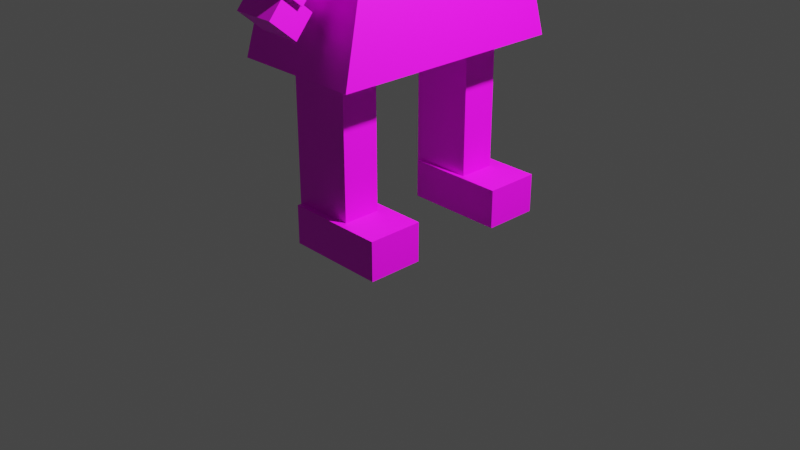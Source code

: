 # Source: PlayerFemale.blend  (saved by Blender 3.4.6; exported with 4.5.12 LTS)
import bpy
from mathutils import Matrix  # noqa: F401  (used for matrix-valued properties, if any)

bpy.ops.wm.read_factory_settings(use_empty=True)
scene = bpy.context.scene
scene.name = 'Scene'

# ---- collections
col_collection = bpy.data.collections.new('Collection'); scene.collection.children.link(col_collection)

# ---- images (referenced by path relative to the original .blend; pixels are not part of the script)
import os
ASSET_DIR = os.environ.get("B2B_ASSET_DIR", "")  # directory of the original .blend (textures are referenced by path, not embedded)
HERE = os.path.dirname(os.path.abspath(__file__))  # packed textures are extracted next to this script under _unpacked/

def load_image(name, relpath, width, height, colorspace="sRGB"):
    """Load a texture the original file referenced (path relative to the .blend, or extracted next to this script)."""
    p = next((c for c in (os.path.join(HERE, relpath), os.path.join(ASSET_DIR, relpath)) if relpath and os.path.exists(c)), "")
    if p:
        img = bpy.data.images.load(p, check_existing=True)
        img.name = name
    else:  # same state as the original file: an image datablock whose file is absent (Cycles renders it pink)
        img = bpy.data.images.new(name, width, height)
        img.source = "FILE"
        img.filepath = "//" + (relpath or name)
    img.colorspace_settings.name = colorspace
    return img
img_playerfemale_texture_png = load_image('PlayerFemale_Texture.png', 'PlayerFemale_Texture.png', 1024, 1024, 'sRGB')

# ---- materials (node trees are filled in below, after node groups)
mat_material = bpy.data.materials.new('Material')
mat_material.alpha_threshold = 0.0
mat_material.use_transparent_shadow = False
mat_material.roughness = 0.5
mat_material.line_color = (0.0, 0.0, 0.0, 1.0)

# ---- material node trees
mat_material.use_nodes = True; mat_material.node_tree.nodes.clear()
_N = mat_material.node_tree.nodes; _L = mat_material.node_tree.links
n0 = _N.new('ShaderNodeOutputMaterial'); n0.name = 'Material Output'; n0.location = (300, 300)
n1 = _N.new('ShaderNodeBsdfPrincipled'); n1.name = 'Principled BSDF'; n1.location = (10, 300)
n1.distribution = 'GGX'
n1.subsurface_method = 'RANDOM_WALK_SKIN'
n1.inputs[3].default_value = 1.45
n1.inputs[27].default_value = (0.0, 0.0, 0.0, 1.0)
n1.inputs[28].default_value = 1.0
n2 = _N.new('ShaderNodeTexImage'); n2.name = 'Image Texture'; n2.location = (-347, 181)
n2.image = img_playerfemale_texture_png
_L.new(n1.outputs[0], n0.inputs[0])
_L.new(n2.outputs[0], n1.inputs[0])
n0.is_active_output = True

# ---- world
world_world = bpy.data.worlds.new('World'); scene.world = world_world
world_world.use_nodes = True; world_world.node_tree.nodes.clear()
_N = world_world.node_tree.nodes; _L = world_world.node_tree.links
n0 = _N.new('ShaderNodeOutputWorld'); n0.name = 'World Output'; n0.location = (300, 300)
n1 = _N.new('ShaderNodeBackground'); n1.name = 'Background'; n1.location = (10, 300)
n1.inputs[0].default_value = (0.05088, 0.05088, 0.05088, 1.0)
_L.new(n1.outputs[0], n0.inputs[0])
n0.is_active_output = True
world_world.color = (0.05088, 0.05088, 0.05088)
world_world.use_sun_shadow = False
world_world.sun_shadow_jitter_overblur = 0.0

# ---- cameras
cam_camera = bpy.data.cameras.new('Camera')
cam_camera.clip_end = 100.0
cam_camera.ortho_scale = 7.314

# ---- lights
light_light = bpy.data.lights.new('Light', 'POINT')
light_light.transmission_factor = 0.0
light_light.energy = 1000.0
light_light.shadow_soft_size = 0.1
light_light.shadow_maximum_resolution = 0.006
light_light.use_absolute_resolution = True

# ---- meshes
me_cube = bpy.data.meshes.new('Cube')
me_cube.from_pydata([(1.236, 0.61, 0.5134), (1.602, 1.254, -1.287), (1.236, -0.61, 0.5134), (1.602, -1.254, -1.287), (-1.0, 0.5646, 0.6823), (-1.602, 1.254, -1.287), (-1.0, -0.5646, 0.6823), (-1.602, -1.254, -1.287)], [], [(0, 4, 6, 2), (3, 2, 6, 7), (7, 6, 4, 5), (5, 1, 3, 7), (1, 0, 2, 3), (5, 4, 0, 1)])
_uv = me_cube.uv_layers.new(name='UVMap')
_uv.uv.foreach_set('vector', [0.007748, 0.03701, 0.1953, 0.03701, 0.1953, 0.9484, 0.007748, 0.9484, 0.01071, 0.03567, 0.1916, 0.03567, 0.1916, 0.9669, 0.01071, 0.9669, 0.016, 0.0, 0.189, 0.0, 0.189, 0.9577, 0.016, 0.9577, 0.009304, 0.05283, 0.1923, 0.05283, 0.1923, 0.9458, 0.009304, 0.9458, 0.01268, 0.063, 0.1883, 0.063, 0.1883, 0.9621, 0.01268, 0.9621, 0.01336, 0.03835, 0.1916, 0.03835, 0.1916, 0.9498, 0.01336, 0.9498])
me_cube.materials.append(mat_material)
me_cube.use_mirror_vertex_groups = False
me_cube.update()
me_cube_001 = bpy.data.meshes.new('Cube.001')
me_cube_001.from_pydata([(-0.3298, -0.1951, -0.9528), (-0.3298, -0.1951, 0.9528), (-0.3298, 0.1951, -0.9528), (-0.3298, 0.1951, 0.9528), (0.3298, -0.1951, -0.9528), (0.3298, -0.1951, 0.9528), (0.3298, 0.1951, -0.9528), (0.3298, 0.1951, 0.9528)], [], [(0, 1, 3, 2), (2, 3, 7, 6), (6, 7, 5, 4), (4, 5, 1, 0), (2, 6, 4, 0), (7, 3, 1, 5)])
_uv = me_cube_001.uv_layers.new(name='UVMap')
_uv.uv.foreach_set('vector', [0.268, 0.0, 0.327, 0.0, 0.327, 0.25, 0.268, 0.25, 0.268, 0.25, 0.327, 0.25, 0.327, 0.5, 0.268, 0.5, 0.268, 0.5, 0.327, 0.5, 0.327, 0.75, 0.268, 0.75, 0.268, 0.75, 0.327, 0.75, 0.327, 1.0, 0.268, 1.0, 0.2089, 0.5, 0.268, 0.5, 0.268, 0.75, 0.2089, 0.75, 0.327, 0.5, 0.3861, 0.5, 0.3861, 0.75, 0.327, 0.75])
me_cube_001.materials.append(mat_material)
me_cube_001.update()
me_cube_002 = bpy.data.meshes.new('Cube.002')
me_cube_002.from_pydata([(-0.3298, -0.1951, -0.9528), (-0.3298, -0.1951, 0.9528), (-0.3298, 0.1951, -0.9528), (-0.3298, 0.1951, 0.9528), (0.3298, -0.1951, -0.9528), (0.3298, -0.1951, 0.9528), (0.3298, 0.1951, -0.9528), (0.3298, 0.1951, 0.9528)], [], [(0, 1, 3, 2), (2, 3, 7, 6), (6, 7, 5, 4), (4, 5, 1, 0), (2, 6, 4, 0), (7, 3, 1, 5)])
_uv = me_cube_002.uv_layers.new(name='UVMap')
_uv.uv.foreach_set('vector', [0.2714, 0.0, 0.3317, 0.0, 0.3317, 0.25, 0.2714, 0.25, 0.2714, 0.25, 0.3317, 0.25, 0.3317, 0.5, 0.2714, 0.5, 0.2714, 0.5, 0.3317, 0.5, 0.3317, 0.75, 0.2714, 0.75, 0.2714, 0.75, 0.3317, 0.75, 0.3317, 1.0, 0.2714, 1.0, 0.2111, 0.5, 0.2714, 0.5, 0.2714, 0.75, 0.2111, 0.75, 0.3317, 0.5, 0.392, 0.5, 0.392, 0.75, 0.3317, 0.75])
me_cube_002.materials.append(mat_material)
me_cube_002.update()
me_cube_003 = bpy.data.meshes.new('Cube.003')
me_cube_003.from_pydata([(-0.3082, -1.072, -0.2088), (-0.3082, -1.072, 0.2088), (-0.3082, 1.072, -0.2088), (-0.3082, 1.072, 0.2088), (0.3082, -1.072, -0.2088), (0.3082, -1.072, 0.2088), (0.3082, 1.072, -0.2088), (0.3082, 1.072, 0.2088)], [], [(0, 1, 3, 2), (2, 3, 7, 6), (6, 7, 5, 4), (4, 5, 1, 0), (2, 6, 4, 0), (7, 3, 1, 5)])
_uv = me_cube_003.uv_layers.new(name='UVMap')
_uv.uv.foreach_set('vector', [0.2695, 0.0, 0.331, 0.0, 0.331, 0.25, 0.2695, 0.25, 0.2695, 0.25, 0.331, 0.25, 0.331, 0.5, 0.2695, 0.5, 0.2695, 0.5, 0.331, 0.5, 0.331, 0.75, 0.2695, 0.75, 0.2695, 0.75, 0.331, 0.75, 0.331, 1.0, 0.2695, 1.0, 0.2079, 0.5, 0.2695, 0.5, 0.2695, 0.75, 0.2079, 0.75, 0.331, 0.5, 0.3926, 0.5, 0.3926, 0.75, 0.331, 0.75])
me_cube_003.materials.append(mat_material)
me_cube_003.update()
me_cube_004 = bpy.data.meshes.new('Cube.004')
me_cube_004.from_pydata([(-0.3926, -0.2903, -0.2042), (-0.3926, -0.2903, 0.2042), (-0.3926, 0.2903, -0.2042), (-0.3926, 0.2903, 0.2042), (0.6645, -0.2903, -0.2042), (0.6645, -0.2903, 0.2042), (0.6645, 0.2903, -0.2042), (0.6645, 0.2903, 0.2042)], [], [(0, 1, 3, 2), (2, 3, 7, 6), (6, 7, 5, 4), (4, 5, 1, 0), (2, 6, 4, 0), (7, 3, 1, 5)])
_uv = me_cube_004.uv_layers.new(name='UVMap')
_uv.uv.foreach_set('vector', [0.4699, 0.0, 0.5301, 0.0, 0.5301, 0.25, 0.4699, 0.25, 0.4699, 0.25, 0.5301, 0.25, 0.5301, 0.5, 0.4699, 0.5, 0.4699, 0.5, 0.5301, 0.5, 0.5301, 0.75, 0.4699, 0.75, 0.4699, 0.75, 0.5301, 0.75, 0.5301, 1.0, 0.4699, 1.0, 0.4097, 0.5, 0.4699, 0.5, 0.4699, 0.75, 0.4097, 0.75, 0.5301, 0.5, 0.5903, 0.5, 0.5903, 0.75, 0.5301, 0.75])
me_cube_004.materials.append(mat_material)
me_cube_004.update()
me_cube_005 = bpy.data.meshes.new('Cube.005')
me_cube_005.from_pydata([(-0.3926, -0.2903, -0.2042), (-0.3926, -0.2903, 0.2042), (-0.3926, 0.2903, -0.2042), (-0.3926, 0.2903, 0.2042), (0.6645, -0.2903, -0.2042), (0.6645, -0.2903, 0.2042), (0.6645, 0.2903, -0.2042), (0.6645, 0.2903, 0.2042)], [], [(0, 1, 3, 2), (2, 3, 7, 6), (6, 7, 5, 4), (4, 5, 1, 0), (2, 6, 4, 0), (7, 3, 1, 5)])
_uv = me_cube_005.uv_layers.new(name='UVMap')
_uv.uv.foreach_set('vector', [0.4701, 0.0, 0.5299, 0.0, 0.5299, 0.25, 0.4701, 0.25, 0.4701, 0.25, 0.5299, 0.25, 0.5299, 0.5, 0.4701, 0.5, 0.4701, 0.5, 0.5299, 0.5, 0.5299, 0.75, 0.4701, 0.75, 0.4701, 0.75, 0.5299, 0.75, 0.5299, 1.0, 0.4701, 1.0, 0.4102, 0.5, 0.4701, 0.5, 0.4701, 0.75, 0.4102, 0.75, 0.5299, 0.5, 0.5898, 0.5, 0.5898, 0.75, 0.5299, 0.75])
me_cube_005.materials.append(mat_material)
me_cube_005.update()
me_cube_006 = bpy.data.meshes.new('Cube.006')
me_cube_006.from_pydata([(-0.2708, -0.3791, -0.9406), (-0.2708, -0.3791, 0.9406), (-0.2708, 0.3791, -0.9406), (-0.2708, 0.3791, 0.9406), (0.2708, -0.3791, -0.9406), (0.2708, -0.3791, 0.9406), (0.2708, 0.3791, -0.9406), (0.2708, 0.3791, 0.9406)], [], [(0, 1, 3, 2), (2, 3, 7, 6), (6, 7, 5, 4), (4, 5, 1, 0), (2, 6, 4, 0), (7, 3, 1, 5)])
_uv = me_cube_006.uv_layers.new(name='UVMap')
_uv.uv.foreach_set('vector', [0.008038, 0.0, 0.193, 0.0, 0.193, 0.9379, 0.008038, 0.9379, 0.008038, 0.04496, 0.193, 0.04496, 0.193, 0.9498, 0.008038, 0.9498, 0.008038, 0.05024, 0.193, 0.05024, 0.193, 0.9352, 0.008038, 0.9352, 0.008038, 0.04228, 0.193, 0.04228, 0.193, 1.0, 0.008038, 1.0, 0.006981, 0.07419, 0.1919, 0.07419, 0.1919, 0.9509, 0.006981, 0.9509, 0.007773, 0.04362, 0.1927, 0.04362, 0.1927, 0.955, 0.007773, 0.955])
me_cube_006.materials.append(mat_material)
me_cube_006.update()
me_cube_007 = bpy.data.meshes.new('Cube.007')
me_cube_007.from_pydata([(-0.2708, -0.3791, -0.9406), (-0.2708, -0.3791, 0.9406), (-0.2708, 0.3791, -0.9406), (-0.2708, 0.3791, 0.9406), (0.2708, -0.3791, -0.9406), (0.2708, -0.3791, 0.9406), (0.2708, 0.3791, -0.9406), (0.2708, 0.3791, 0.9406)], [], [(0, 1, 3, 2), (2, 3, 7, 6), (6, 7, 5, 4), (4, 5, 1, 0), (2, 6, 4, 0), (7, 3, 1, 5)])
_uv = me_cube_007.uv_layers.new(name='UVMap')
_uv.uv.foreach_set('vector', [0.00653, 0.03333, 0.1943, 0.03333, 0.1943, 0.9708, 0.00653, 0.9708, 0.007363, 0.02917, 0.1943, 0.02917, 0.1943, 0.9708, 0.007363, 0.9708, 0.00903, 0.0375, 0.191, 0.0375, 0.191, 0.9708, 0.00903, 0.9708, 0.008196, 0.05417, 0.1943, 0.05417, 0.1943, 0.9542, 0.008196, 0.9542, 0.007976, 0.02654, 0.1938, 0.02654, 0.1938, 0.9505, 0.007976, 0.9505, 0.00826, 0.05, 0.1927, 0.05, 0.1927, 0.9417, 0.00826, 0.9417])
me_cube_007.materials.append(mat_material)
me_cube_007.update()
me_cube_008 = bpy.data.meshes.new('Cube.008')
me_cube_008.from_pydata([(-0.2428, -0.205, -0.1732), (-0.2428, -0.205, 0.1732), (-0.2428, 0.205, -0.1732), (-0.2428, 0.205, 0.1732), (0.2428, -0.205, -0.1732), (0.2428, -0.205, 0.1732), (0.2428, 0.205, -0.1732), (0.2428, 0.205, 0.1732)], [], [(0, 1, 3, 2), (2, 3, 7, 6), (6, 7, 5, 4), (4, 5, 1, 0), (2, 6, 4, 0), (7, 3, 1, 5)])
_uv = me_cube_008.uv_layers.new(name='UVMap')
_uv.uv.foreach_set('vector', [0.6059, 0.04167, 0.7908, 0.04167, 0.7908, 0.9667, 0.6059, 0.9667, 0.6076, 0.05, 0.7941, 0.05, 0.7941, 0.9667, 0.6076, 0.9667, 0.6059, 0.06667, 0.7941, 0.06667, 0.7941, 0.9667, 0.6059, 0.9667, 0.6059, 0.04167, 0.7941, 0.04167, 0.7941, 0.9667, 0.6059, 0.9667, 0.6161, 0.5, 0.6742, 0.5, 0.6742, 0.75, 0.6161, 0.75, 0.7324, 0.5, 0.7906, 0.5, 0.7906, 0.75, 0.7324, 0.75])
me_cube_008.materials.append(mat_material)
me_cube_008.update()
me_cube_009 = bpy.data.meshes.new('Cube.009')
me_cube_009.from_pydata([(-0.2428, -0.205, -0.1732), (-0.2428, -0.205, 0.3965), (-0.2428, 0.205, -0.1732), (-0.2428, 0.205, 0.3965), (0.2428, -0.205, -0.1732), (0.2428, -0.205, 0.3965), (0.2428, 0.205, -0.1732), (0.2428, 0.205, 0.3965)], [], [(0, 1, 3, 2), (2, 3, 7, 6), (6, 7, 5, 4), (4, 5, 1, 0), (2, 6, 4, 0), (7, 3, 1, 5)])
_uv = me_cube_009.uv_layers.new(name='UVMap')
_uv.uv.foreach_set('vector', [0.6106, 0.05, 0.7928, 0.05, 0.7928, 0.95, 0.6106, 0.95, 0.6072, 0.025, 0.7928, 0.025, 0.7928, 0.9583, 0.6072, 0.9583, 0.6073, 0.03715, 0.7929, 0.03715, 0.7929, 0.9705, 0.6073, 0.9705, 0.6056, 0.04167, 0.7928, 0.04167, 0.7928, 0.9583, 0.6056, 0.9583, 0.6167, 0.5, 0.6756, 0.5, 0.6756, 0.75, 0.6167, 0.75, 0.7344, 0.5, 0.7933, 0.5, 0.7933, 0.75, 0.7344, 0.75])
me_cube_009.materials.append(mat_material)
me_cube_009.update()
me_cube_010 = bpy.data.meshes.new('Cube.010')
me_cube_010.from_pydata([(-0.4917, -0.4896, -1.055), (-0.6027, -0.3347, 0.07039), (-0.4917, 0.4896, -1.055), (-0.6027, 0.3347, 0.07039), (0.4625, -0.4896, -0.06429), (0.483, -0.408, 0.2747), (0.4625, 0.4896, -0.06429), (0.483, 0.408, 0.2747)], [], [(0, 1, 3, 2), (2, 3, 7, 6), (6, 7, 5, 4), (4, 5, 1, 0), (2, 6, 4, 0), (7, 3, 1, 5)])
_uv = me_cube_010.uv_layers.new(name='UVMap')
_uv.uv.foreach_set('vector', [0.8686, 0.0, 0.9327, 0.0, 0.9327, 0.25, 0.8686, 0.25, 0.8686, 0.25, 0.9327, 0.25, 0.9327, 0.5, 0.8686, 0.5, 0.8686, 0.5, 0.9327, 0.5, 0.9327, 0.75, 0.8686, 0.75, 0.8686, 0.75, 0.9327, 0.75, 0.9327, 1.0, 0.8686, 1.0, 0.8045, 0.5, 0.8686, 0.5, 0.8686, 0.75, 0.8045, 0.75, 0.9327, 0.5, 0.9968, 0.5, 0.9968, 0.75, 0.9327, 0.75])
me_cube_010.materials.append(mat_material)
me_cube_010.update()
me_cube_011 = bpy.data.meshes.new('Cube.011')
me_cube_011.from_pydata([(-0.2089, -0.2214, -0.1579), (-0.2089, -0.2214, 0.1579), (-0.2089, 0.2214, -0.1579), (-0.2089, 0.2214, 0.1579), (0.2089, -0.2214, -0.1579), (0.2089, -0.2214, 0.1579), (0.2089, 0.2214, -0.1579), (0.2089, 0.2214, 0.1579)], [], [(0, 1, 3, 2), (2, 3, 7, 6), (6, 7, 5, 4), (4, 5, 1, 0), (2, 6, 4, 0), (7, 3, 1, 5)])
_uv = me_cube_011.uv_layers.new(name='UVMap')
_uv.uv.foreach_set('vector', [0.6733, 0.0, 0.7334, 0.0, 0.7334, 0.25, 0.6733, 0.25, 0.6733, 0.25, 0.7334, 0.25, 0.7334, 0.5, 0.6733, 0.5, 0.6733, 0.5, 0.7334, 0.5, 0.7334, 0.75, 0.6733, 0.75, 0.6733, 0.75, 0.7334, 0.75, 0.7334, 1.0, 0.6733, 1.0, 0.6132, 0.5, 0.6733, 0.5, 0.6733, 0.75, 0.6132, 0.75, 0.7334, 0.5, 0.7935, 0.5, 0.7935, 0.75, 0.7334, 0.75])
me_cube_011.materials.append(mat_material)
me_cube_011.update()
me_cube_012 = bpy.data.meshes.new('Cube.012')
me_cube_012.from_pydata([(-0.2089, -0.2214, -0.1579), (-0.2089, -0.2214, 0.1579), (-0.2089, 0.2214, -0.1579), (-0.2089, 0.2214, 0.1579), (0.2089, -0.2214, -0.1579), (0.2089, -0.2214, 0.1579), (0.2089, 0.2214, -0.1579), (0.2089, 0.2214, 0.1579)], [], [(0, 1, 3, 2), (2, 3, 7, 6), (6, 7, 5, 4), (4, 5, 1, 0), (2, 6, 4, 0), (7, 3, 1, 5)])
_uv = me_cube_012.uv_layers.new(name='UVMap')
_uv.uv.foreach_set('vector', [0.6721, 0.0, 0.7312, 0.0, 0.7312, 0.25, 0.6721, 0.25, 0.6721, 0.25, 0.7312, 0.25, 0.7312, 0.5, 0.6721, 0.5, 0.6721, 0.5, 0.7312, 0.5, 0.7312, 0.75, 0.6721, 0.75, 0.6721, 0.75, 0.7312, 0.75, 0.7312, 1.0, 0.6721, 1.0, 0.6131, 0.5, 0.6721, 0.5, 0.6721, 0.75, 0.6131, 0.75, 0.7312, 0.5, 0.7903, 0.5, 0.7903, 0.75, 0.7312, 0.75])
me_cube_012.materials.append(mat_material)
me_cube_012.update()
me_cube_013 = bpy.data.meshes.new('Cube.013')
me_cube_013.from_pydata([(-0.03007, -0.03312, -0.1289), (-0.03007, -0.03312, -0.1104), (-0.03007, 0.03312, -0.1289), (-0.03007, 0.03312, -0.1104), (0.03007, -0.03312, -0.1289), (0.03007, -0.03312, -0.1104), (0.03007, 0.03312, -0.1289), (0.03007, 0.03312, -0.1104)], [], [(0, 1, 3, 2), (2, 3, 7, 6), (6, 7, 5, 4), (4, 5, 1, 0), (2, 6, 4, 0), (7, 3, 1, 5)])
_uv = me_cube_013.uv_layers.new(name='UVMap')
_uv.uv.foreach_set('vector', [0.06986, 0.0, 0.1312, 0.0, 0.1312, 0.25, 0.06986, 0.25, 0.06986, 0.25, 0.1312, 0.25, 0.1312, 0.5, 0.06986, 0.5, 0.06986, 0.5, 0.1312, 0.5, 0.1312, 0.75, 0.06986, 0.75, 0.06986, 0.75, 0.1312, 0.75, 0.1312, 1.0, 0.06986, 1.0, 0.008558, 0.5, 0.06986, 0.5, 0.06986, 0.75, 0.008558, 0.75, 0.1312, 0.5, 0.1925, 0.5, 0.1925, 0.75, 0.1312, 0.75])
me_cube_013.materials.append(mat_material)
me_cube_013.update()
me_cube_014 = bpy.data.meshes.new('Cube.014')
me_cube_014.from_pydata([(-0.03007, -0.03312, -0.1289), (-0.03007, -0.03312, -0.1104), (-0.03007, 0.03312, -0.1289), (-0.03007, 0.03312, -0.1104), (0.03007, -0.03312, -0.1289), (0.03007, -0.03312, -0.1104), (0.03007, 0.03312, -0.1289), (0.03007, 0.03312, -0.1104)], [], [(0, 1, 3, 2), (2, 3, 7, 6), (6, 7, 5, 4), (4, 5, 1, 0), (2, 6, 4, 0), (7, 3, 1, 5)])
_uv = me_cube_014.uv_layers.new(name='UVMap')
_uv.uv.foreach_set('vector', [0.07259, 0.0, 0.1341, 0.0, 0.1341, 0.25, 0.07259, 0.25, 0.07259, 0.25, 0.1341, 0.25, 0.1341, 0.5, 0.07259, 0.5, 0.07259, 0.5, 0.1341, 0.5, 0.1341, 0.75, 0.07259, 0.75, 0.07259, 0.75, 0.1341, 0.75, 0.1341, 1.0, 0.07259, 1.0, 0.0111, 0.5, 0.07259, 0.5, 0.07259, 0.75, 0.0111, 0.75, 0.1341, 0.5, 0.1956, 0.5, 0.1956, 0.75, 0.1341, 0.75])
me_cube_014.materials.append(mat_material)
me_cube_014.update()

# ---- objects
ob_cube = bpy.data.objects.new('Cube', me_cube)
ob_light = bpy.data.objects.new('Light', light_light)
ob_camera = bpy.data.objects.new('Camera', cam_camera)
ob_cube_001 = bpy.data.objects.new('Cube.001', me_cube_001)
ob_cube_002 = bpy.data.objects.new('Cube.002', me_cube_002)
ob_cube_003 = bpy.data.objects.new('Cube.003', me_cube_003)
ob_cube_004 = bpy.data.objects.new('Cube.004', me_cube_004)
ob_cube_005 = bpy.data.objects.new('Cube.005', me_cube_005)
ob_cube_006 = bpy.data.objects.new('Cube.006', me_cube_006)
ob_cube_007 = bpy.data.objects.new('Cube.007', me_cube_007)
ob_cube_008 = bpy.data.objects.new('Cube.008', me_cube_008)
ob_cube_009 = bpy.data.objects.new('Cube.009', me_cube_009)
ob_cube_010 = bpy.data.objects.new('Cube.010', me_cube_010)
ob_cube_011 = bpy.data.objects.new('Cube.011', me_cube_011)
ob_cube_012 = bpy.data.objects.new('Cube.012', me_cube_012)
ob_cube_013 = bpy.data.objects.new('Cube.013', me_cube_013)
ob_cube_014 = bpy.data.objects.new('Cube.014', me_cube_014)

# ---- transforms, parenting, visibility, modifiers, constraints
ob_cube.location = (0.0, 0.0, 1.895)
ob_cube.scale = (0.223, 0.5197, 0.7397)
ob_cube.lock_rotations_4d = False
ob_cube.empty_display_type = 'ARROWS'
ob_cube.lineart.crease_threshold = 0.0
ob_light.location = (2.118, 0.5225, 3.443)
ob_light.rotation_euler = (0.6503, 0.05522, 1.866)
ob_light.scale = (0.5197, 0.5197, 0.5197)
ob_light.lock_rotations_4d = False
ob_light.empty_display_type = 'ARROWS'
ob_light.color = (0.0, 0.0, 0.0, 0.0)
ob_light.lineart.crease_threshold = 0.0
ob_camera.location = (3.824, -3.599, 2.577)
ob_camera.rotation_euler = (1.109, 0.0, 0.8149)
ob_camera.scale = (0.5197, 0.5197, 0.5197)
ob_camera.lock_rotations_4d = False
ob_camera.empty_display_type = 'ARROWS'
ob_camera.color = (0.0, 0.0, 0.0, 0.0)
ob_camera.display_type = 'WIRE'
ob_camera.lineart.crease_threshold = 0.0
ob_cube_001.location = (0.005079, -0.4149, 0.6742)
ob_cube_001.scale = (0.5197, 0.5197, 0.5197)
ob_cube_002.location = (0.005079, 0.3978, 0.6742)
ob_cube_002.scale = (0.5197, 0.5197, 0.5197)
ob_cube_003.location = (0.02344, -0.03515, 1.095)
ob_cube_003.scale = (0.5197, 0.4917, 0.5197)
ob_cube_004.location = (0.06169, -0.4054, 0.1061)
ob_cube_004.scale = (0.5197, 0.5197, 0.5197)
ob_cube_005.location = (0.06169, 0.4224, 0.1061)
ob_cube_005.scale = (0.5197, 0.5197, 0.5197)
ob_cube_006.location = (0.02598, -0.516, 1.698)
ob_cube_006.rotation_euler = (0.0, -2.442, 1.571)
ob_cube_006.scale = (0.363, 0.3712, 0.4602)
ob_cube_007.location = (0.02598, 0.516, 1.698)
ob_cube_007.rotation_euler = (3.142, -2.445, -1.571)
ob_cube_007.scale = (0.3626, 0.3712, 0.4607)
ob_cube_008.location = (0.0178, 0.0, 2.385)
ob_cube_008.scale = (0.5197, 0.7159, 0.7159)
ob_cube_009.location = (0.0178, 0.0, 2.614)
ob_cube_009.scale = (0.8483, 1.054, 0.7159)
ob_cube_010.location = (0.06468, 0.0, 2.944)
ob_cube_010.scale = (0.5197, 0.5936, 0.5197)
ob_cube_011.location = (0.03141, -0.767, 1.266)
ob_cube_011.rotation_euler = (8.047e-08, -2.442, 1.571)
ob_cube_011.scale = (0.4332, 0.5197, 0.4602)
ob_cube_012.location = (0.03141, 0.767, 1.266)
ob_cube_012.rotation_euler = (-8.047e-08, -3.841, 1.571)
ob_cube_012.scale = (0.4332, 0.5197, -0.4602)
ob_cube_013.location = (0.2907, 0.1017, 2.791)
ob_cube_013.rotation_euler = (1.571, -0.0, 1.571)
ob_cube_013.scale = (0.5197, 0.5197, 0.5197)
ob_cube_014.location = (0.2907, -0.1017, 2.791)
ob_cube_014.rotation_euler = (1.571, -0.0, 1.571)
ob_cube_014.scale = (0.5197, 0.5197, 0.5197)

# ---- collection membership
col_collection.objects.link(ob_cube)
col_collection.objects.link(ob_light)
col_collection.objects.link(ob_camera)
col_collection.objects.link(ob_cube_001)
col_collection.objects.link(ob_cube_002)
col_collection.objects.link(ob_cube_003)
col_collection.objects.link(ob_cube_004)
col_collection.objects.link(ob_cube_005)
col_collection.objects.link(ob_cube_006)
col_collection.objects.link(ob_cube_007)
col_collection.objects.link(ob_cube_008)
col_collection.objects.link(ob_cube_009)
col_collection.objects.link(ob_cube_010)
col_collection.objects.link(ob_cube_011)
col_collection.objects.link(ob_cube_012)
col_collection.objects.link(ob_cube_013)
col_collection.objects.link(ob_cube_014)

# ---- scene / render settings (as saved in the file)
scene.camera = ob_camera
scene.frame_start = 1; scene.frame_end = 250; scene.frame_set(1)
scene.render.engine = 'BLENDER_EEVEE_NEXT'
scene.cycles.sampling_pattern = 'TABULATED_SOBOL'
scene.cycles.use_light_tree = False
scene.view_settings.view_transform = 'Filmic'
bpy.context.view_layer.update()
